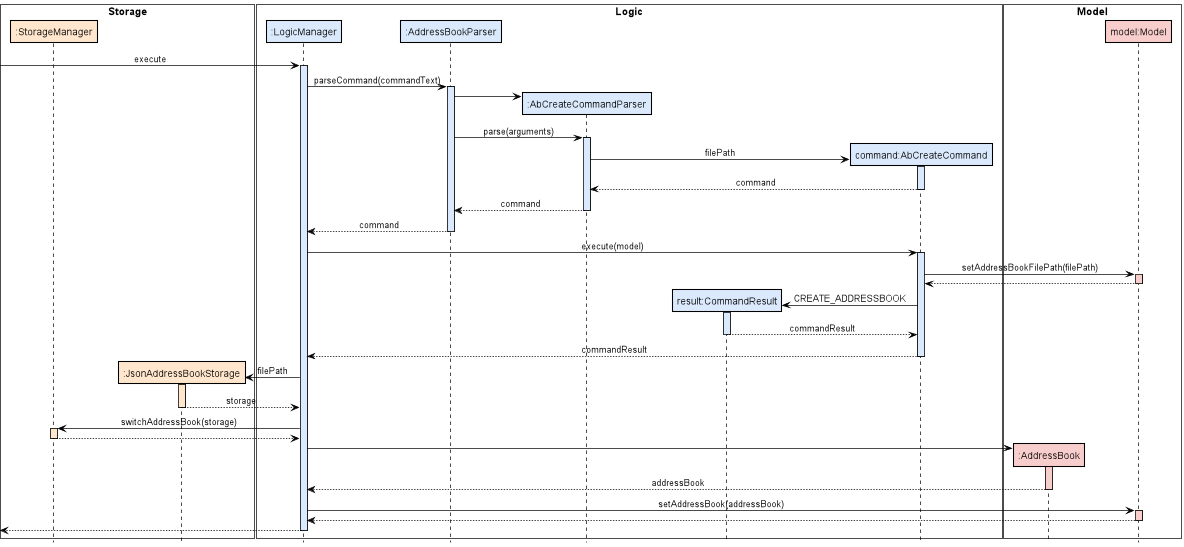

The diagram above was rendered by PlantUML. Its source (embedded in the PNG):
@startuml
!include ../style.puml

box "Storage" #FFFFFF
Participant ":StorageManager" as sm STORAGE_COLOR
Participant ":JsonAddressBookStorage" as jsabs STORAGE_COLOR
end box
box "Logic" #FFFFFF
Participant ":LogicManager" as logic LOGIC_COLOR
Participant ":AddressBookParser" as abp LOGIC_COLOR
Participant ":AbCreateCommandParser" as abccp LOGIC_COLOR
Participant "result:CommandResult" as cr LOGIC_COLOR
Participant "command:AbCreateCommand" as abc LOGIC_COLOR
end box
box "Model" #FFFFFF
Participant ":AddressBook" as ab MODEL_COLOR
Participant "model:Model" as model MODEL_COLOR
end box

skinparam sequenceBoxBorderColor #black
[-> logic : execute
activate logic LOGIC_COLOR
logic -> abp ++ LOGIC_COLOR: parseCommand(commandText)
create abccp
abp -> abccp
abp -> abccp ++ LOGIC_COLOR: parse(arguments)
create abc
abccp -> abc ++ LOGIC_COLOR: filePath
abc --> abccp --: command
abccp --> abp --: command
abp --> logic --: command
logic -> abc ++ LOGIC_COLOR: execute(model)
abc -> model ++ MODEL_COLOR: setAddressBookFilePath(filePath)
model --> abc --:
create cr
abc -> cr ++ LOGIC_COLOR: CREATE_ADDRESSBOOK
cr --> abc --: commandResult
abc --> logic --: commandResult
create jsabs
logic -> jsabs ++ STORAGE_COLOR: filePath
jsabs --> logic --: storage
logic -> sm ++ STORAGE_COLOR : switchAddressBook(storage)
sm --> logic --:
create ab
logic -> ab ++ MODEL_COLOR
ab --> logic --: addressBook
logic -> model ++ MODEL_COLOR: setAddressBook(addressBook)
model --> logic --:
logic -->[ --:

@enduml